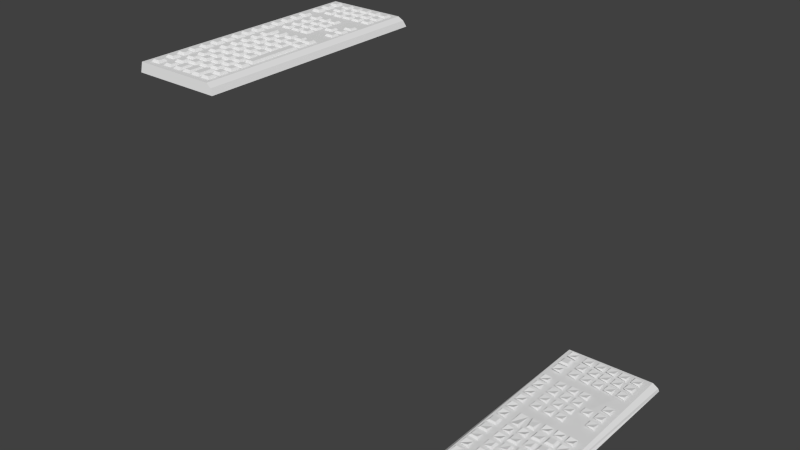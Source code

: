 # Source: KEYBOARD.blend  (saved by Blender 2.75.0; exported with 4.5.12 LTS)
import bpy
from mathutils import Matrix  # noqa: F401  (used for matrix-valued properties, if any)

bpy.ops.wm.read_factory_settings(use_empty=True)
scene = bpy.context.scene
scene.name = 'Scene'

# ---- collections
col_collection_1 = bpy.data.collections.new('Collection 1'); scene.collection.children.link(col_collection_1)

# ---- world
world_world = bpy.data.worlds.new('World'); scene.world = world_world
world_world.color = (0.05088, 0.05088, 0.05088)
world_world.use_sun_shadow = False
world_world.sun_shadow_jitter_overblur = 0.0
world_world.cycles.sampling_method = 'MANUAL'
world_world.cycles.sample_map_resolution = 256

# ---- meshes
me_cube_002 = bpy.data.meshes.new('Cube.002')
me_cube_002.from_pydata([(-0.8575, -2.318, 0.3332), (-0.8575, -2.28, 0.5137), (-0.8575, 2.617, 0.3332), (-0.8575, 2.574, 0.5137), (0.9426, -2.318, 0.3332), (0.9426, 2.617, 0.3332), (-0.7406, -2.169, 0.5137), (-0.5492, -2.169, 0.5137), (-0.7406, -1.977, 0.5137), (-0.5492, -1.977, 0.5137), (-0.7074, -2.136, 0.5596), (-0.5824, -2.136, 0.5596), (-0.7074, -2.01, 0.5596), (-0.5824, -2.01, 0.5596), (-0.7406, -1.861, 0.5137), (-0.5492, -1.861, 0.5137), (-0.7406, -1.668, 0.5137), (-0.5492, -1.668, 0.5137), (-0.7074, -1.827, 0.5596), (-0.5824, -1.827, 0.5596), (-0.7074, -1.702, 0.5596), (-0.5824, -1.702, 0.5596), (-0.7406, -1.611, 0.5137), (-0.5492, -1.611, 0.5137), (-0.7406, -1.418, 0.5137), (-0.5492, -1.418, 0.5137), (-0.7074, -1.578, 0.5596), (-0.5824, -1.578, 0.5596), (-0.7074, -1.452, 0.5596), (-0.5824, -1.452, 0.5596), (-0.7406, -1.372, 0.5137), (-0.5492, -1.372, 0.5137), (-0.7406, -1.179, 0.5137), (-0.5492, -1.179, 0.5137), (-0.7074, -1.338, 0.5596), (-0.5824, -1.338, 0.5596), (-0.7074, -1.213, 0.5596), (-0.5824, -1.213, 0.5596), (-0.7406, -1.111, 0.5137), (-0.5492, -1.111, 0.5137), (-0.7406, -0.9187, 0.5137), (-0.5492, -0.9187, 0.5137), (-0.7074, -1.078, 0.5596), (-0.5824, -1.078, 0.5596), (-0.7074, -0.9521, 0.5596), (-0.5824, -0.9521, 0.5596), (-0.7406, -0.856, 0.5137), (-0.5492, -0.856, 0.5137), (-0.7406, -0.6635, 0.5137), (-0.5492, -0.6635, 0.5137), (-0.7074, -0.8227, 0.5596), (-0.5824, -0.8227, 0.5596), (-0.7074, -0.6969, 0.5596), (-0.5824, -0.6969, 0.5596), (-0.7406, -0.6056, 0.5137), (-0.5492, -0.6056, 0.5137), (-0.7406, -0.4131, 0.5137), (-0.5492, -0.4131, 0.5137), (-0.7074, -0.5722, 0.5596), (-0.5824, -0.5722, 0.5596), (-0.7074, -0.4465, 0.5596), (-0.5824, -0.4465, 0.5596), (-0.7406, -0.3557, 0.5137), (-0.5492, -0.3557, 0.5137), (-0.7406, -0.1632, 0.5137), (-0.5492, -0.1632, 0.5137), (-0.7074, -0.3224, 0.5596), (-0.5824, -0.3224, 0.5596), (-0.7074, -0.1966, 0.5596), (-0.5824, -0.1966, 0.5596), (-0.7406, -0.1165, 0.5137), (-0.5492, -0.1165, 0.5137), (-0.7406, 0.076, 0.5137), (-0.5492, 0.076, 0.5137), (-0.7074, -0.08312, 0.5596), (-0.5824, -0.08312, 0.5596), (-0.7074, 0.04262, 0.5596), (-0.5824, 0.04262, 0.5596), (-0.2741, -1.507, 0.5596), (-0.3991, -1.507, 0.5596), (-0.2741, -1.632, 0.5596), (-0.3991, -1.632, 0.5596), (-0.2409, -1.473, 0.5137), (-0.4323, -1.473, 0.5137), (-0.2409, -1.666, 0.5137), (-0.4323, -1.666, 0.5137), (-0.2741, -1.756, 0.5596), (-0.3991, -1.756, 0.5596), (-0.2741, -1.882, 0.5596), (-0.3991, -1.882, 0.5596), (-0.2409, -1.723, 0.5137), (-0.4323, -1.723, 0.5137), (-0.2409, -1.916, 0.5137), (-0.4323, -1.916, 0.5137), (-0.4323, -1.426, 0.5137), (-0.2409, -1.426, 0.5137), (-0.4323, -1.234, 0.5137), (-0.2409, -1.234, 0.5137), (-0.3991, -1.393, 0.5596), (-0.2741, -1.393, 0.5596), (-0.3991, -1.267, 0.5596), (-0.2741, -1.267, 0.5596), (-0.4323, -1.166, 0.5137), (-0.2409, -1.166, 0.5137), (-0.4323, -0.9735, 0.5137), (-0.2409, -0.9735, 0.5137), (-0.3991, -1.133, 0.5596), (-0.2741, -1.133, 0.5596), (-0.3991, -1.007, 0.5596), (-0.2741, -1.007, 0.5596), (-0.4323, -0.9108, 0.5137), (-0.2409, -0.9108, 0.5137), (-0.4323, -0.7183, 0.5137), (-0.2409, -0.7183, 0.5137), (-0.3991, -0.8774, 0.5596), (-0.2741, -0.8774, 0.5596), (-0.3991, -0.7517, 0.5596), (-0.2741, -0.7517, 0.5596), (-0.4323, -0.6603, 0.5137), (-0.2409, -0.6603, 0.5137), (-0.4323, -0.4679, 0.5137), (-0.2409, -0.4679, 0.5137), (-0.3991, -0.627, 0.5596), (-0.2741, -0.627, 0.5596), (-0.3991, -0.5012, 0.5596), (-0.2741, -0.5012, 0.5596), (-0.4323, -0.4105, 0.5137), (-0.2409, -0.4105, 0.5137), (-0.4323, -0.218, 0.5137), (-0.2409, -0.218, 0.5137), (-0.3991, -0.3771, 0.5596), (-0.2741, -0.3771, 0.5596), (-0.3991, -0.2514, 0.5596), (-0.2741, -0.2514, 0.5596), (-0.4323, -0.1713, 0.5137), (-0.2409, -0.1713, 0.5137), (-0.4323, 0.02124, 0.5137), (-0.2409, 0.02124, 0.5137), (-0.3991, -0.1379, 0.5596), (-0.2741, -0.1379, 0.5596), (-0.3991, -0.01214, 0.5596), (-0.2741, -0.01214, 0.5596), (-0.04153, -1.418, 0.5596), (-0.1665, -1.418, 0.5596), (-0.04153, -1.544, 0.5596), (-0.1665, -1.544, 0.5596), (-0.008345, -1.385, 0.5137), (-0.1997, -1.385, 0.5137), (-0.008345, -1.577, 0.5137), (-0.1997, -1.577, 0.5137), (-0.04153, -1.668, 0.5596), (-0.1665, -1.668, 0.5596), (-0.04153, -1.794, 0.5596), (-0.1665, -1.794, 0.5596), (-0.008345, -1.634, 0.5137), (-0.1997, -1.634, 0.5137), (-0.008345, -1.827, 0.5137), (-0.1997, -1.827, 0.5137), (-0.1997, -1.338, 0.5137), (-0.008345, -1.338, 0.5137), (-0.1997, -1.145, 0.5137), (-0.008345, -1.145, 0.5137), (-0.1665, -1.304, 0.5596), (-0.04153, -1.304, 0.5596), (-0.1665, -1.179, 0.5596), (-0.04153, -1.179, 0.5596), (-0.1997, -1.077, 0.5137), (-0.008345, -1.077, 0.5137), (-0.1997, -0.8849, 0.5137), (-0.008345, -0.8849, 0.5137), (-0.1665, -1.044, 0.5596), (-0.04153, -1.044, 0.5596), (-0.1665, -0.9183, 0.5596), (-0.04153, -0.9183, 0.5596), (-0.1997, -0.8222, 0.5137), (-0.008345, -0.8222, 0.5137), (-0.1997, -0.6297, 0.5137), (-0.008345, -0.6297, 0.5137), (-0.1665, -0.7888, 0.5596), (-0.04153, -0.7888, 0.5596), (-0.1665, -0.6631, 0.5596), (-0.04153, -0.6631, 0.5596), (-0.1997, -0.5717, 0.5137), (-0.008345, -0.5717, 0.5137), (-0.1997, -0.3793, 0.5137), (-0.008345, -0.3793, 0.5137), (-0.1665, -0.5384, 0.5596), (-0.04153, -0.5384, 0.5596), (-0.1665, -0.4126, 0.5596), (-0.04153, -0.4126, 0.5596), (-0.1997, -0.3219, 0.5137), (-0.008345, -0.3219, 0.5137), (-0.1997, -0.1294, 0.5137), (-0.008345, -0.1294, 0.5137), (-0.1665, -0.2885, 0.5596), (-0.04153, -0.2885, 0.5596), (-0.1665, -0.1628, 0.5596), (-0.04153, -0.1628, 0.5596), (-0.1997, -0.08266, 0.5137), (-0.008345, -0.08266, 0.5137), (-0.1997, 0.1098, 0.5137), (-0.008345, 0.1098, 0.5137), (-0.1665, -0.04928, 0.5596), (-0.04153, -0.04928, 0.5596), (-0.1665, 0.07646, 0.5596), (-0.04153, 0.07646, 0.5596), (0.2058, -1.384, 0.5596), (0.0808, -1.384, 0.5596), (0.2058, -1.509, 0.5596), (0.0808, -1.509, 0.5596), (0.239, -1.35, 0.5137), (0.04762, -1.35, 0.5137), (0.239, -1.543, 0.5137), (0.04762, -1.543, 0.5137), (0.2058, -1.633, 0.5596), (0.0808, -1.633, 0.5596), (0.2058, -1.759, 0.5596), (0.0808, -1.759, 0.5596), (0.239, -1.6, 0.5137), (0.04762, -1.6, 0.5137), (0.239, -1.792, 0.5137), (0.04762, -1.792, 0.5137), (0.04762, -1.303, 0.5137), (0.239, -1.303, 0.5137), (0.04762, -1.111, 0.5137), (0.239, -1.111, 0.5137), (0.0808, -1.27, 0.5596), (0.2058, -1.27, 0.5596), (0.0808, -1.144, 0.5596), (0.2058, -1.144, 0.5596), (0.04762, -1.043, 0.5137), (0.239, -1.043, 0.5137), (0.04762, -0.8504, 0.5137), (0.239, -0.8504, 0.5137), (0.0808, -1.01, 0.5596), (0.2058, -1.01, 0.5596), (0.0808, -0.8838, 0.5596), (0.2058, -0.8838, 0.5596), (0.04762, -0.7877, 0.5137), (0.239, -0.7877, 0.5137), (0.04762, -0.5952, 0.5137), (0.239, -0.5952, 0.5137), (0.0808, -0.7544, 0.5596), (0.2058, -0.7544, 0.5596), (0.0808, -0.6286, 0.5596), (0.2058, -0.6286, 0.5596), (0.04762, -0.5373, 0.5137), (0.239, -0.5373, 0.5137), (0.04762, -0.3448, 0.5137), (0.239, -0.3448, 0.5137), (0.0808, -0.5039, 0.5596), (0.2058, -0.5039, 0.5596), (0.0808, -0.3782, 0.5596), (0.2058, -0.3782, 0.5596), (0.04762, -0.2853, 0.5137), (0.239, -0.2853, 0.5137), (0.04762, -0.0928, 0.5137), (0.239, -0.0928, 0.5137), (0.0808, -0.2519, 0.5596), (0.2058, -0.2519, 0.5596), (0.0808, -0.1262, 0.5596), (0.2058, -0.1262, 0.5596), (0.04762, -0.03752, 0.5137), (0.239, -0.03752, 0.5137), (0.04762, 0.1614, 0.5137), (0.239, 0.1614, 0.5137), (0.0808, -0.004143, 0.5596), (0.2058, -0.004143, 0.5596), (0.0808, 0.128, 0.5596), (0.2058, 0.128, 0.5596), (0.4384, -1.348, 0.5596), (0.3134, -1.348, 0.5596), (0.4384, -1.474, 0.5596), (0.3134, -1.474, 0.5596), (0.4716, -1.314, 0.5137), (0.2802, -1.314, 0.5137), (0.4716, -1.507, 0.5137), (0.2802, -1.507, 0.5137), (0.4384, -1.598, 0.5596), (0.3134, -1.598, 0.5596), (0.4384, -1.723, 0.5596), (0.3134, -1.723, 0.5596), (0.4716, -1.564, 0.5137), (0.2802, -1.564, 0.5137), (0.4716, -1.757, 0.5137), (0.2802, -1.757, 0.5137), (0.2802, -1.268, 0.5137), (0.4716, -1.268, 0.5137), (0.2802, -1.075, 0.5137), (0.4716, -1.075, 0.5137), (0.3134, -1.234, 0.5596), (0.4384, -1.234, 0.5596), (0.3134, -1.109, 0.5596), (0.4384, -1.109, 0.5596), (0.2802, -1.007, 0.5137), (0.4716, -1.007, 0.5137), (0.2802, -0.8147, 0.5137), (0.4716, -0.8147, 0.5137), (0.3134, -0.9739, 0.5596), (0.4384, -0.9739, 0.5596), (0.3134, -0.8481, 0.5596), (0.4384, -0.8481, 0.5596), (0.2802, -0.7521, 0.5137), (0.4716, -0.7521, 0.5137), (0.2802, -0.5596, 0.5137), (0.4716, -0.5596, 0.5137), (0.3134, -0.7187, 0.5596), (0.4384, -0.7187, 0.5596), (0.3134, -0.5929, 0.5596), (0.4384, -0.5929, 0.5596), (0.2802, -0.5016, 0.5137), (0.4716, -0.5016, 0.5137), (0.2802, -0.3091, 0.5137), (0.4716, -0.3091, 0.5137), (0.3134, -0.4682, 0.5596), (0.4384, -0.4682, 0.5596), (0.3134, -0.3425, 0.5596), (0.4384, -0.3425, 0.5596), (0.2802, -0.2517, 0.5137), (0.4716, -0.2517, 0.5137), (0.2802, -0.05925, 0.5137), (0.4716, -0.05925, 0.5137), (0.3134, -0.2184, 0.5596), (0.4384, -0.2184, 0.5596), (0.3134, -0.09262, 0.5596), (0.4384, -0.09262, 0.5596), (0.2802, -0.01251, 0.5137), (0.4716, -0.01251, 0.5137), (0.2802, 0.18, 0.5137), (0.4716, 0.18, 0.5137), (0.3134, 0.02086, 0.5596), (0.4384, 0.02086, 0.5596), (0.3134, 0.1466, 0.5596), (0.4384, 0.1466, 0.5596), (0.431, -1.853, 0.5596), (0.306, -1.853, 0.5596), (0.431, -2.122, 0.5596), (0.306, -2.122, 0.5596), (0.4642, -1.8, 0.5137), (0.2728, -1.8, 0.5137), (0.4642, -2.17, 0.5137), (0.2728, -2.17, 0.5137), (0.2072, -1.892, 0.5579), (0.08879, -1.892, 0.5579), (0.2072, -2.122, 0.5579), (0.08879, -2.122, 0.5579), (0.2386, -1.842, 0.5154), (0.05736, -1.842, 0.5154), (0.2386, -2.17, 0.5154), (0.05736, -2.17, 0.5154), (-0.02661, -1.925, 0.5579), (-0.145, -1.925, 0.5579), (-0.02661, -2.122, 0.5579), (-0.145, -2.122, 0.5579), (0.004819, -1.875, 0.5154), (-0.1765, -1.875, 0.5154), (0.004819, -2.17, 0.5154), (-0.1765, -2.17, 0.5154), (-0.2766, -2.011, 0.5579), (-0.395, -2.011, 0.5579), (-0.2766, -2.122, 0.5579), (-0.395, -2.122, 0.5579), (-0.2451, -1.961, 0.5154), (-0.4264, -1.961, 0.5154), (-0.2451, -2.17, 0.5154), (-0.4264, -2.17, 0.5154), (0.514, -2.167, 0.5137), (0.7054, -2.167, 0.5137), (0.514, -1.975, 0.5137), (0.7054, -1.975, 0.5137), (0.5472, -2.134, 0.5596), (0.6722, -2.134, 0.5596), (0.5472, -2.008, 0.5596), (0.6722, -2.008, 0.5596), (0.514, -1.917, 0.5137), (0.7054, -1.917, 0.5137), (0.514, -1.724, 0.5137), (0.7054, -1.724, 0.5137), (0.5472, -1.883, 0.5596), (0.6722, -1.883, 0.5596), (0.5472, -1.758, 0.5596), (0.6722, -1.758, 0.5596), (0.514, -1.667, 0.5137), (0.7054, -1.667, 0.5137), (0.514, -1.474, 0.5137), (0.7054, -1.474, 0.5137), (0.5472, -1.634, 0.5596), (0.6722, -1.634, 0.5596), (0.5472, -1.508, 0.5596), (0.6722, -1.508, 0.5596), (0.514, -1.428, 0.5137), (0.7054, -1.428, 0.5137), (0.514, -1.235, 0.5137), (0.7054, -1.235, 0.5137), (0.5472, -1.394, 0.5596), (0.6722, -1.394, 0.5596), (0.5472, -1.269, 0.5596), (0.6722, -1.269, 0.5596), (0.514, -1.179, 0.5137), (0.7054, -1.179, 0.5137), (0.514, -0.0969, 0.5137), (0.7054, -0.0969, 0.5137), (0.5472, -1.145, 0.5596), (0.6722, -1.145, 0.5596), (0.5472, -0.1303, 0.5596), (0.6722, -0.1303, 0.5596), (0.5048, -0.03639, 0.5137), (0.6962, -0.03639, 0.5137), (0.5048, 0.1561, 0.5137), (0.6962, 0.1561, 0.5137), (0.538, -0.003012, 0.5596), (0.663, -0.003012, 0.5596), (0.538, 0.1227, 0.5596), (0.663, 0.1227, 0.5596), (0.5048, 0.2028, 0.5137), (0.6962, 0.2028, 0.5137), (0.5048, 0.3953, 0.5137), (0.6962, 0.3953, 0.5137), (0.538, 0.2362, 0.5596), (0.663, 0.2362, 0.5596), (0.538, 0.362, 0.5596), (0.663, 0.362, 0.5596), (-0.1558, 0.1551, 0.5137), (-0.01142, 0.1551, 0.5137), (-0.1558, 0.4074, 0.5137), (-0.01142, 0.4074, 0.5137), (-0.1226, 0.1885, 0.5596), (-0.0446, 0.1885, 0.5596), (-0.1226, 0.374, 0.5596), (-0.0446, 0.374, 0.5596), (0.04455, 0.2195, 0.5137), (0.2359, 0.2195, 0.5137), (0.04455, 0.412, 0.5137), (0.2359, 0.412, 0.5137), (0.07773, 0.2528, 0.5596), (0.2027, 0.2528, 0.5596), (0.07773, 0.3786, 0.5596), (0.2027, 0.3786, 0.5596), (0.2771, 0.2316, 0.5137), (0.4685, 0.2316, 0.5137), (0.2771, 0.4107, 0.5137), (0.4685, 0.4107, 0.5137), (0.3103, 0.265, 0.5596), (0.4353, 0.265, 0.5596), (0.3103, 0.3773, 0.5596), (0.4353, 0.3773, 0.5596), (-0.01142, 0.2466, 0.5137), (-0.1558, 0.2466, 0.5137), (-0.0446, 0.28, 0.5596), (-0.1226, 0.28, 0.5596), (-0.204, 0.4074, 0.5137), (-0.1709, 0.374, 0.5596), (-0.204, 0.2466, 0.5137), (-0.1709, 0.28, 0.5596), (-0.4323, 0.06612, 0.5137), (-0.2409, 0.06612, 0.5137), (-0.4323, 0.4095, 0.5137), (-0.2409, 0.4095, 0.5137), (-0.3991, 0.0995, 0.5596), (-0.2741, 0.0995, 0.5596), (-0.3991, 0.3761, 0.5596), (-0.2741, 0.3761, 0.5596), (-0.7406, 0.1345, 0.5137), (-0.5492, 0.1345, 0.5137), (-0.7406, 0.327, 0.5137), (-0.5492, 0.327, 0.5137), (-0.7074, 0.1679, 0.5596), (-0.5824, 0.1679, 0.5596), (-0.7074, 0.2937, 0.5596), (-0.5824, 0.2937, 0.5596), (-0.7406, 0.395, 0.5137), (-0.5492, 0.395, 0.5137), (-0.7406, 0.5875, 0.5137), (-0.5492, 0.5875, 0.5137), (-0.7074, 0.4284, 0.5596), (-0.5824, 0.4284, 0.5596), (-0.7074, 0.5542, 0.5596), (-0.5824, 0.5542, 0.5596), (-0.7406, 0.6502, 0.5137), (-0.5492, 0.6502, 0.5137), (-0.7406, 0.8427, 0.5137), (-0.5492, 0.8427, 0.5137), (-0.7074, 0.6836, 0.5596), (-0.5824, 0.6836, 0.5596), (-0.7074, 0.8093, 0.5596), (-0.5824, 0.8093, 0.5596), (-0.7406, 0.9007, 0.5137), (-0.5492, 0.9007, 0.5137), (-0.7406, 1.093, 0.5137), (-0.5492, 1.093, 0.5137), (-0.7074, 0.934, 0.5596), (-0.5824, 0.934, 0.5596), (-0.7074, 1.06, 0.5596), (-0.5824, 1.06, 0.5596), (-0.7406, 1.151, 0.5137), (-0.5492, 1.151, 0.5137), (-0.7406, 1.343, 0.5137), (-0.5492, 1.343, 0.5137), (-0.7074, 1.184, 0.5596), (-0.5824, 1.184, 0.5596), (-0.7074, 1.31, 0.5596), (-0.5824, 1.31, 0.5596), (-0.7406, 1.39, 0.5137), (-0.5492, 1.39, 0.5137), (-0.7406, 1.582, 0.5137), (-0.5492, 1.582, 0.5137), (-0.7074, 1.423, 0.5596), (-0.5824, 1.423, 0.5596), (-0.7074, 1.549, 0.5596), (-0.5824, 1.549, 0.5596), (-0.4391, 0.6388, 0.5064), (-0.2477, 0.6388, 0.5064), (-0.4391, 0.8313, 0.5064), (-0.2477, 0.8313, 0.5064), (-0.4059, 0.6722, 0.5523), (-0.2809, 0.6722, 0.5523), (-0.4059, 0.798, 0.5523), (-0.2809, 0.798, 0.5523), (-0.4391, 0.8893, 0.5064), (-0.2477, 0.8893, 0.5064), (-0.4391, 1.082, 0.5064), (-0.2477, 1.082, 0.5064), (-0.4059, 0.9227, 0.5523), (-0.2809, 0.9227, 0.5523), (-0.4059, 1.048, 0.5523), (-0.2809, 1.048, 0.5523), (-0.4391, 1.139, 0.5064), (-0.2477, 1.139, 0.5064), (-0.4391, 1.332, 0.5064), (-0.2477, 1.332, 0.5064), (-0.4059, 1.173, 0.5523), (-0.2809, 1.173, 0.5523), (-0.4059, 1.298, 0.5523), (-0.2809, 1.298, 0.5523), (-0.4391, 1.378, 0.5064), (-0.2477, 1.378, 0.5064), (-0.4391, 1.571, 0.5064), (-0.2477, 1.571, 0.5064), (-0.4059, 1.412, 0.5523), (-0.2809, 1.412, 0.5523), (-0.4059, 1.537, 0.5523), (-0.2809, 1.537, 0.5523), (-0.1954, 0.6388, 0.5064), (-0.004015, 0.6388, 0.5064), (-0.1954, 0.8313, 0.5064), (-0.004015, 0.8313, 0.5064), (-0.1622, 0.6722, 0.5523), (-0.0372, 0.6722, 0.5523), (-0.1622, 0.798, 0.5523), (-0.0372, 0.798, 0.5523), (-0.1954, 0.8893, 0.5064), (-0.004015, 0.8893, 0.5064), (-0.1954, 1.082, 0.5064), (-0.004015, 1.082, 0.5064), (-0.1622, 0.9227, 0.5523), (-0.0372, 0.9227, 0.5523), (-0.1622, 1.048, 0.5523), (-0.0372, 1.048, 0.5523), (-0.1954, 1.139, 0.5064), (-0.004015, 1.139, 0.5064), (-0.1954, 1.332, 0.5064), (-0.004015, 1.332, 0.5064), (-0.1622, 1.173, 0.5523), (-0.0372, 1.173, 0.5523), (-0.1622, 1.298, 0.5523), (-0.0372, 1.298, 0.5523), (-0.1954, 1.378, 0.5064), (-0.004015, 1.378, 0.5064), (-0.1954, 1.571, 0.5064), (-0.004015, 1.571, 0.5064), (-0.1622, 1.412, 0.5523), (-0.0372, 1.412, 0.5523), (-0.1622, 1.537, 0.5523), (-0.0372, 1.537, 0.5523), (0.03054, 0.6388, 0.5064), (0.2219, 0.6388, 0.5064), (0.03054, 0.8313, 0.5064), (0.2219, 0.8313, 0.5064), (0.06372, 0.6722, 0.5523), (0.1887, 0.6722, 0.5523), (0.06372, 0.798, 0.5523), (0.1887, 0.798, 0.5523), (0.03054, 0.8893, 0.5064), (0.2219, 0.8893, 0.5064), (0.03054, 1.082, 0.5064), (0.2219, 1.082, 0.5064), (0.06372, 0.9227, 0.5523), (0.1887, 0.9227, 0.5523), (0.06372, 1.048, 0.5523), (0.1887, 1.048, 0.5523), (0.03054, 1.139, 0.5064), (0.2219, 1.139, 0.5064), (0.03054, 1.332, 0.5064), (0.2219, 1.332, 0.5064), (0.06372, 1.173, 0.5523), (0.1887, 1.173, 0.5523), (0.06372, 1.298, 0.5523), (0.1887, 1.298, 0.5523), (0.03054, 1.378, 0.5064), (0.2219, 1.378, 0.5064), (0.03054, 1.571, 0.5064), (0.2219, 1.571, 0.5064), (0.06372, 1.412, 0.5523), (0.1887, 1.412, 0.5523), (0.06372, 1.537, 0.5523), (0.1887, 1.537, 0.5523), (0.5344, 0.7696, 0.5064), (0.7258, 0.7696, 0.5064), (0.5344, 0.9621, 0.5064), (0.7258, 0.9621, 0.5064), (0.5675, 0.803, 0.5523), (0.6926, 0.803, 0.5523), (0.5675, 0.9287, 0.5523), (0.6926, 0.9287, 0.5523), (0.5344, 1.02, 0.5064), (0.7258, 1.02, 0.5064), (0.5344, 1.213, 0.5064), (0.7258, 1.213, 0.5064), (0.5675, 1.053, 0.5523), (0.6926, 1.053, 0.5523), (0.5675, 1.179, 0.5523), (0.6926, 1.179, 0.5523), (0.5344, 1.27, 0.5064), (0.7258, 1.27, 0.5064), (0.5344, 1.462, 0.5064), (0.7258, 1.462, 0.5064), (0.5675, 1.303, 0.5523), (0.6926, 1.303, 0.5523), (0.5675, 1.429, 0.5523), (0.6926, 1.429, 0.5523), (0.2882, 1.017, 0.5064), (0.4796, 1.017, 0.5064), (0.2882, 1.209, 0.5064), (0.4796, 1.209, 0.5064), (0.3214, 1.05, 0.5523), (0.4464, 1.05, 0.5523), (0.3214, 1.176, 0.5523), (0.4464, 1.176, 0.5523), (-0.4391, 1.784, 0.5064), (-0.2477, 1.784, 0.5064), (-0.4391, 1.977, 0.5064), (-0.2477, 1.977, 0.5064), (-0.4059, 1.818, 0.5523), (-0.2809, 1.818, 0.5523), (-0.4059, 1.944, 0.5523), (-0.2809, 1.944, 0.5523), (-0.4391, 2.034, 0.5064), (-0.2477, 2.034, 0.5064), (-0.4391, 2.227, 0.5064), (-0.2477, 2.227, 0.5064), (-0.4059, 2.068, 0.5523), (-0.2809, 2.068, 0.5523), (-0.4059, 2.193, 0.5523), (-0.2809, 2.193, 0.5523), (-0.4391, 2.274, 0.5064), (-0.2477, 2.274, 0.5064), (-0.4391, 2.466, 0.5064), (-0.2477, 2.466, 0.5064), (-0.4059, 2.307, 0.5523), (-0.2809, 2.307, 0.5523), (-0.4059, 2.433, 0.5523), (-0.2809, 2.433, 0.5523), (-0.1954, 1.784, 0.5064), (-0.004015, 1.784, 0.5064), (-0.1954, 1.977, 0.5064), (-0.004015, 1.977, 0.5064), (-0.1622, 1.818, 0.5523), (-0.0372, 1.818, 0.5523), (-0.1622, 1.944, 0.5523), (-0.0372, 1.944, 0.5523), (-0.1954, 2.034, 0.5064), (-0.004015, 2.034, 0.5064), (-0.1954, 2.227, 0.5064), (-0.004015, 2.227, 0.5064), (-0.1622, 2.068, 0.5523), (-0.0372, 2.068, 0.5523), (-0.1622, 2.193, 0.5523), (-0.0372, 2.193, 0.5523), (-0.1954, 2.274, 0.5064), (-0.004015, 2.274, 0.5064), (-0.1954, 2.466, 0.5064), (-0.004015, 2.466, 0.5064), (-0.1622, 2.307, 0.5523), (-0.0372, 2.307, 0.5523), (-0.1622, 2.433, 0.5523), (-0.0372, 2.433, 0.5523), (0.03054, 1.784, 0.5064), (0.2219, 1.784, 0.5064), (0.03054, 1.977, 0.5064), (0.2219, 1.977, 0.5064), (0.06372, 1.818, 0.5523), (0.1887, 1.818, 0.5523), (0.06372, 1.944, 0.5523), (0.1887, 1.944, 0.5523), (0.03054, 2.034, 0.5064), (0.2219, 2.034, 0.5064), (0.03054, 2.227, 0.5064), (0.2219, 2.227, 0.5064), (0.06372, 2.068, 0.5523), (0.1887, 2.068, 0.5523), (0.06372, 2.193, 0.5523), (0.1887, 2.193, 0.5523), (0.03054, 2.274, 0.5064), (0.2219, 2.274, 0.5064), (0.03054, 2.466, 0.5064), (0.2219, 2.466, 0.5064), (0.06372, 2.307, 0.5523), (0.1887, 2.307, 0.5523), (0.06372, 2.433, 0.5523), (0.1887, 2.433, 0.5523), (0.2612, 1.784, 0.5064), (0.4526, 1.784, 0.5064), (0.2612, 1.977, 0.5064), (0.4526, 1.977, 0.5064), (0.2944, 1.818, 0.5523), (0.4194, 1.818, 0.5523), (0.2944, 1.944, 0.5523), (0.4194, 1.944, 0.5523), (0.2612, 2.034, 0.5064), (0.4526, 2.034, 0.5064), (0.2612, 2.227, 0.5064), (0.4526, 2.227, 0.5064), (0.2944, 2.068, 0.5523), (0.4194, 2.068, 0.5523), (0.2944, 2.193, 0.5523), (0.4194, 2.193, 0.5523), (0.2612, 2.274, 0.5064), (0.4526, 2.274, 0.5064), (0.2612, 2.466, 0.5064), (0.4526, 2.466, 0.5064), (0.2944, 2.307, 0.5523), (0.4194, 2.307, 0.5523), (0.2944, 2.433, 0.5523), (0.4194, 2.433, 0.5523), (0.5055, 1.784, 0.5064), (0.6969, 1.784, 0.5064), (0.5055, 1.977, 0.5064), (0.6969, 1.977, 0.5064), (0.5387, 1.818, 0.5523), (0.6637, 1.818, 0.5523), (0.5387, 1.944, 0.5523), (0.6637, 1.944, 0.5523), (0.5055, 2.034, 0.5064), (0.6969, 2.034, 0.5064), (0.5055, 2.227, 0.5064), (0.6969, 2.227, 0.5064), (0.5387, 2.068, 0.5523), (0.6637, 2.068, 0.5523), (0.5387, 2.193, 0.5523), (0.6637, 2.193, 0.5523), (0.5055, 2.274, 0.5064), (0.6969, 2.274, 0.5064), (0.5055, 2.466, 0.5064), (0.6969, 2.466, 0.5064), (0.5387, 2.307, 0.5523), (0.6637, 2.307, 0.5523), (0.5387, 2.433, 0.5523), (0.6637, 2.433, 0.5523), (-0.7406, 1.773, 0.5137), (-0.5492, 1.773, 0.5137), (-0.7406, 1.965, 0.5137), (-0.5492, 1.965, 0.5137), (-0.7074, 1.806, 0.5596), (-0.5824, 1.806, 0.5596), (-0.7074, 1.932, 0.5596), (-0.5824, 1.932, 0.5596), (-0.7406, 2.023, 0.5137), (-0.5492, 2.023, 0.5137), (-0.7406, 2.216, 0.5137), (-0.5492, 2.216, 0.5137), (-0.7074, 2.056, 0.5596), (-0.5824, 2.056, 0.5596), (-0.7074, 2.182, 0.5596), (-0.5824, 2.182, 0.5596), (-0.7406, 2.273, 0.5137), (-0.5492, 2.273, 0.5137), (-0.7406, 2.465, 0.5137), (-0.5492, 2.465, 0.5137), (-0.7074, 2.306, 0.5596), (-0.5824, 2.306, 0.5596), (-0.7074, 2.432, 0.5596), (-0.5824, 2.432, 0.5596), (0.8889, -2.294, 0.4471), (0.7839, -2.28, 0.5137), (0.7839, 2.574, 0.5137), (0.8889, 2.59, 0.4471)], [], [(1, 3, 2, 0), (782, 783, 1, 0, 4), (3, 784, 785, 5, 2), (0, 2, 5, 4), (785, 782, 4, 5), (6, 8, 9, 7), (10, 11, 13, 12), (8, 6, 10, 12), (9, 8, 12, 13), (7, 9, 13, 11), (6, 7, 11, 10), (14, 16, 17, 15), (18, 19, 21, 20), (16, 14, 18, 20), (17, 16, 20, 21), (15, 17, 21, 19), (14, 15, 19, 18), (22, 24, 25, 23), (26, 27, 29, 28), (24, 22, 26, 28), (25, 24, 28, 29), (23, 25, 29, 27), (22, 23, 27, 26), (30, 32, 33, 31), (34, 35, 37, 36), (32, 30, 34, 36), (33, 32, 36, 37), (31, 33, 37, 35), (30, 31, 35, 34), (38, 40, 41, 39), (42, 43, 45, 44), (40, 38, 42, 44), (41, 40, 44, 45), (39, 41, 45, 43), (38, 39, 43, 42), (46, 48, 49, 47), (50, 51, 53, 52), (48, 46, 50, 52), (49, 48, 52, 53), (47, 49, 53, 51), (46, 47, 51, 50), (54, 56, 57, 55), (58, 59, 61, 60), (56, 54, 58, 60), (57, 56, 60, 61), (55, 57, 61, 59), (54, 55, 59, 58), (62, 64, 65, 63), (66, 67, 69, 68), (64, 62, 66, 68), (65, 64, 68, 69), (63, 65, 69, 67), (62, 63, 67, 66), (70, 72, 73, 71), (74, 75, 77, 76), (72, 70, 74, 76), (73, 72, 76, 77), (71, 73, 77, 75), (70, 71, 75, 74), (85, 84, 80, 81), (84, 82, 78, 80), (82, 83, 79, 78), (83, 85, 81, 79), (81, 80, 78, 79), (85, 83, 82, 84), (93, 92, 88, 89), (92, 90, 86, 88), (90, 91, 87, 86), (91, 93, 89, 87), (89, 88, 86, 87), (93, 91, 90, 92), (94, 96, 97, 95), (98, 99, 101, 100), (96, 94, 98, 100), (97, 96, 100, 101), (95, 97, 101, 99), (94, 95, 99, 98), (102, 104, 105, 103), (106, 107, 109, 108), (104, 102, 106, 108), (105, 104, 108, 109), (103, 105, 109, 107), (102, 103, 107, 106), (110, 112, 113, 111), (114, 115, 117, 116), (112, 110, 114, 116), (113, 112, 116, 117), (111, 113, 117, 115), (110, 111, 115, 114), (118, 120, 121, 119), (122, 123, 125, 124), (120, 118, 122, 124), (121, 120, 124, 125), (119, 121, 125, 123), (118, 119, 123, 122), (126, 128, 129, 127), (130, 131, 133, 132), (128, 126, 130, 132), (129, 128, 132, 133), (127, 129, 133, 131), (126, 127, 131, 130), (134, 136, 137, 135), (138, 139, 141, 140), (136, 134, 138, 140), (137, 136, 140, 141), (135, 137, 141, 139), (134, 135, 139, 138), (149, 148, 144, 145), (148, 146, 142, 144), (146, 147, 143, 142), (147, 149, 145, 143), (145, 144, 142, 143), (149, 147, 146, 148), (157, 156, 152, 153), (156, 154, 150, 152), (154, 155, 151, 150), (155, 157, 153, 151), (153, 152, 150, 151), (157, 155, 154, 156), (158, 160, 161, 159), (162, 163, 165, 164), (160, 158, 162, 164), (161, 160, 164, 165), (159, 161, 165, 163), (158, 159, 163, 162), (166, 168, 169, 167), (170, 171, 173, 172), (168, 166, 170, 172), (169, 168, 172, 173), (167, 169, 173, 171), (166, 167, 171, 170), (174, 176, 177, 175), (178, 179, 181, 180), (176, 174, 178, 180), (177, 176, 180, 181), (175, 177, 181, 179), (174, 175, 179, 178), (182, 184, 185, 183), (186, 187, 189, 188), (184, 182, 186, 188), (185, 184, 188, 189), (183, 185, 189, 187), (182, 183, 187, 186), (190, 192, 193, 191), (194, 195, 197, 196), (192, 190, 194, 196), (193, 192, 196, 197), (191, 193, 197, 195), (190, 191, 195, 194), (198, 200, 201, 199), (202, 203, 205, 204), (200, 198, 202, 204), (201, 200, 204, 205), (199, 201, 205, 203), (198, 199, 203, 202), (213, 212, 208, 209), (212, 210, 206, 208), (210, 211, 207, 206), (211, 213, 209, 207), (209, 208, 206, 207), (213, 211, 210, 212), (221, 220, 216, 217), (220, 218, 214, 216), (218, 219, 215, 214), (219, 221, 217, 215), (217, 216, 214, 215), (221, 219, 218, 220), (222, 224, 225, 223), (226, 227, 229, 228), (224, 222, 226, 228), (225, 224, 228, 229), (223, 225, 229, 227), (222, 223, 227, 226), (230, 232, 233, 231), (234, 235, 237, 236), (232, 230, 234, 236), (233, 232, 236, 237), (231, 233, 237, 235), (230, 231, 235, 234), (238, 240, 241, 239), (242, 243, 245, 244), (240, 238, 242, 244), (241, 240, 244, 245), (239, 241, 245, 243), (238, 239, 243, 242), (246, 248, 249, 247), (250, 251, 253, 252), (248, 246, 250, 252), (249, 248, 252, 253), (247, 249, 253, 251), (246, 247, 251, 250), (254, 256, 257, 255), (258, 259, 261, 260), (256, 254, 258, 260), (257, 256, 260, 261), (255, 257, 261, 259), (254, 255, 259, 258), (262, 264, 265, 263), (266, 267, 269, 268), (264, 262, 266, 268), (265, 264, 268, 269), (263, 265, 269, 267), (262, 263, 267, 266), (277, 276, 272, 273), (276, 274, 270, 272), (274, 275, 271, 270), (275, 277, 273, 271), (273, 272, 270, 271), (277, 275, 274, 276), (285, 284, 280, 281), (284, 282, 278, 280), (282, 283, 279, 278), (283, 285, 281, 279), (281, 280, 278, 279), (285, 283, 282, 284), (286, 288, 289, 287), (290, 291, 293, 292), (288, 286, 290, 292), (289, 288, 292, 293), (287, 289, 293, 291), (286, 287, 291, 290), (294, 296, 297, 295), (298, 299, 301, 300), (296, 294, 298, 300), (297, 296, 300, 301), (295, 297, 301, 299), (294, 295, 299, 298), (302, 304, 305, 303), (306, 307, 309, 308), (304, 302, 306, 308), (305, 304, 308, 309), (303, 305, 309, 307), (302, 303, 307, 306), (310, 312, 313, 311), (314, 315, 317, 316), (312, 310, 314, 316), (313, 312, 316, 317), (311, 313, 317, 315), (310, 311, 315, 314), (318, 320, 321, 319), (322, 323, 325, 324), (320, 318, 322, 324), (321, 320, 324, 325), (319, 321, 325, 323), (318, 319, 323, 322), (326, 328, 329, 327), (330, 331, 333, 332), (328, 326, 330, 332), (329, 328, 332, 333), (327, 329, 333, 331), (326, 327, 331, 330), (341, 340, 336, 337), (340, 338, 334, 336), (338, 339, 335, 334), (339, 341, 337, 335), (337, 336, 334, 335), (341, 339, 338, 340), (349, 348, 344, 345), (348, 346, 342, 344), (346, 347, 343, 342), (347, 349, 345, 343), (345, 344, 342, 343), (349, 347, 346, 348), (357, 356, 352, 353), (356, 354, 350, 352), (354, 355, 351, 350), (355, 357, 353, 351), (353, 352, 350, 351), (357, 355, 354, 356), (365, 364, 360, 361), (364, 362, 358, 360), (362, 363, 359, 358), (363, 365, 361, 359), (361, 360, 358, 359), (365, 363, 362, 364), (366, 368, 369, 367), (370, 371, 373, 372), (368, 366, 370, 372), (369, 368, 372, 373), (367, 369, 373, 371), (366, 367, 371, 370), (374, 376, 377, 375), (378, 379, 381, 380), (376, 374, 378, 380), (377, 376, 380, 381), (375, 377, 381, 379), (374, 375, 379, 378), (382, 384, 385, 383), (386, 387, 389, 388), (384, 382, 386, 388), (385, 384, 388, 389), (383, 385, 389, 387), (382, 383, 387, 386), (390, 392, 393, 391), (394, 395, 397, 396), (392, 390, 394, 396), (393, 392, 396, 397), (391, 393, 397, 395), (390, 391, 395, 394), (398, 400, 401, 399), (402, 403, 405, 404), (400, 398, 402, 404), (401, 400, 404, 405), (399, 401, 405, 403), (398, 399, 403, 402), (406, 408, 409, 407), (410, 411, 413, 412), (408, 406, 410, 412), (409, 408, 412, 413), (407, 409, 413, 411), (406, 407, 411, 410), (414, 416, 417, 415), (418, 419, 421, 420), (416, 414, 418, 420), (417, 416, 420, 421), (415, 417, 421, 419), (414, 415, 419, 418), (447, 424, 425, 446), (449, 448, 429, 428), (447, 422, 426, 449), (425, 424, 428, 429), (446, 425, 429, 448), (422, 423, 427, 426), (430, 432, 433, 431), (434, 435, 437, 436), (432, 430, 434, 436), (433, 432, 436, 437), (431, 433, 437, 435), (430, 431, 435, 434), (438, 440, 441, 439), (442, 443, 445, 444), (440, 438, 442, 444), (441, 440, 444, 445), (439, 441, 445, 443), (438, 439, 443, 442), (423, 446, 448, 427), (447, 449, 453, 452), (426, 427, 448, 449), (422, 447, 446, 423), (450, 452, 453, 451), (449, 428, 451, 453), (424, 447, 452, 450), (428, 424, 450, 451), (454, 456, 457, 455), (458, 459, 461, 460), (456, 454, 458, 460), (457, 456, 460, 461), (455, 457, 461, 459), (454, 455, 459, 458), (462, 464, 465, 463), (466, 467, 469, 468), (464, 462, 466, 468), (465, 464, 468, 469), (463, 465, 469, 467), (462, 463, 467, 466), (470, 472, 473, 471), (474, 475, 477, 476), (472, 470, 474, 476), (473, 472, 476, 477), (471, 473, 477, 475), (470, 471, 475, 474), (478, 480, 481, 479), (482, 483, 485, 484), (480, 478, 482, 484), (481, 480, 484, 485), (479, 481, 485, 483), (478, 479, 483, 482), (486, 488, 489, 487), (490, 491, 493, 492), (488, 486, 490, 492), (489, 488, 492, 493), (487, 489, 493, 491), (486, 487, 491, 490), (494, 496, 497, 495), (498, 499, 501, 500), (496, 494, 498, 500), (497, 496, 500, 501), (495, 497, 501, 499), (494, 495, 499, 498), (502, 504, 505, 503), (506, 507, 509, 508), (504, 502, 506, 508), (505, 504, 508, 509), (503, 505, 509, 507), (502, 503, 507, 506), (510, 512, 513, 511), (514, 515, 517, 516), (512, 510, 514, 516), (513, 512, 516, 517), (511, 513, 517, 515), (510, 511, 515, 514), (518, 520, 521, 519), (522, 523, 525, 524), (520, 518, 522, 524), (521, 520, 524, 525), (519, 521, 525, 523), (518, 519, 523, 522), (526, 528, 529, 527), (530, 531, 533, 532), (528, 526, 530, 532), (529, 528, 532, 533), (527, 529, 533, 531), (526, 527, 531, 530), (534, 536, 537, 535), (538, 539, 541, 540), (536, 534, 538, 540), (537, 536, 540, 541), (535, 537, 541, 539), (534, 535, 539, 538), (542, 544, 545, 543), (546, 547, 549, 548), (544, 542, 546, 548), (545, 544, 548, 549), (543, 545, 549, 547), (542, 543, 547, 546), (550, 552, 553, 551), (554, 555, 557, 556), (552, 550, 554, 556), (553, 552, 556, 557), (551, 553, 557, 555), (550, 551, 555, 554), (558, 560, 561, 559), (562, 563, 565, 564), (560, 558, 562, 564), (561, 560, 564, 565), (559, 561, 565, 563), (558, 559, 563, 562), (566, 568, 569, 567), (570, 571, 573, 572), (568, 566, 570, 572), (569, 568, 572, 573), (567, 569, 573, 571), (566, 567, 571, 570), (574, 576, 577, 575), (578, 579, 581, 580), (576, 574, 578, 580), (577, 576, 580, 581), (575, 577, 581, 579), (574, 575, 579, 578), (582, 584, 585, 583), (586, 587, 589, 588), (584, 582, 586, 588), (585, 584, 588, 589), (583, 585, 589, 587), (582, 583, 587, 586), (590, 592, 593, 591), (594, 595, 597, 596), (592, 590, 594, 596), (593, 592, 596, 597), (591, 593, 597, 595), (590, 591, 595, 594), (598, 600, 601, 599), (602, 603, 605, 604), (600, 598, 602, 604), (601, 600, 604, 605), (599, 601, 605, 603), (598, 599, 603, 602), (606, 608, 609, 607), (610, 611, 613, 612), (608, 606, 610, 612), (609, 608, 612, 613), (607, 609, 613, 611), (606, 607, 611, 610), (614, 616, 617, 615), (618, 619, 621, 620), (616, 614, 618, 620), (617, 616, 620, 621), (615, 617, 621, 619), (614, 615, 619, 618), (622, 624, 625, 623), (626, 627, 629, 628), (624, 622, 626, 628), (625, 624, 628, 629), (623, 625, 629, 627), (622, 623, 627, 626), (630, 632, 633, 631), (634, 635, 637, 636), (632, 630, 634, 636), (633, 632, 636, 637), (631, 633, 637, 635), (630, 631, 635, 634), (638, 640, 641, 639), (642, 643, 645, 644), (640, 638, 642, 644), (641, 640, 644, 645), (639, 641, 645, 643), (638, 639, 643, 642), (646, 648, 649, 647), (650, 651, 653, 652), (648, 646, 650, 652), (649, 648, 652, 653), (647, 649, 653, 651), (646, 647, 651, 650), (654, 656, 657, 655), (658, 659, 661, 660), (656, 654, 658, 660), (657, 656, 660, 661), (655, 657, 661, 659), (654, 655, 659, 658), (662, 664, 665, 663), (666, 667, 669, 668), (664, 662, 666, 668), (665, 664, 668, 669), (663, 665, 669, 667), (662, 663, 667, 666), (670, 672, 673, 671), (674, 675, 677, 676), (672, 670, 674, 676), (673, 672, 676, 677), (671, 673, 677, 675), (670, 671, 675, 674), (678, 680, 681, 679), (682, 683, 685, 684), (680, 678, 682, 684), (681, 680, 684, 685), (679, 681, 685, 683), (678, 679, 683, 682), (686, 688, 689, 687), (690, 691, 693, 692), (688, 686, 690, 692), (689, 688, 692, 693), (687, 689, 693, 691), (686, 687, 691, 690), (694, 696, 697, 695), (698, 699, 701, 700), (696, 694, 698, 700), (697, 696, 700, 701), (695, 697, 701, 699), (694, 695, 699, 698), (702, 704, 705, 703), (706, 707, 709, 708), (704, 702, 706, 708), (705, 704, 708, 709), (703, 705, 709, 707), (702, 703, 707, 706), (710, 712, 713, 711), (714, 715, 717, 716), (712, 710, 714, 716), (713, 712, 716, 717), (711, 713, 717, 715), (710, 711, 715, 714), (718, 720, 721, 719), (722, 723, 725, 724), (720, 718, 722, 724), (721, 720, 724, 725), (719, 721, 725, 723), (718, 719, 723, 722), (726, 728, 729, 727), (730, 731, 733, 732), (728, 726, 730, 732), (729, 728, 732, 733), (727, 729, 733, 731), (726, 727, 731, 730), (734, 736, 737, 735), (738, 739, 741, 740), (736, 734, 738, 740), (737, 736, 740, 741), (735, 737, 741, 739), (734, 735, 739, 738), (742, 744, 745, 743), (746, 747, 749, 748), (744, 742, 746, 748), (745, 744, 748, 749), (743, 745, 749, 747), (742, 743, 747, 746), (750, 752, 753, 751), (754, 755, 757, 756), (752, 750, 754, 756), (753, 752, 756, 757), (751, 753, 757, 755), (750, 751, 755, 754), (758, 760, 761, 759), (762, 763, 765, 764), (760, 758, 762, 764), (761, 760, 764, 765), (759, 761, 765, 763), (758, 759, 763, 762), (766, 768, 769, 767), (770, 771, 773, 772), (768, 766, 770, 772), (769, 768, 772, 773), (767, 769, 773, 771), (766, 767, 771, 770), (774, 776, 777, 775), (778, 779, 781, 780), (776, 774, 778, 780), (777, 776, 780, 781), (775, 777, 781, 779), (774, 775, 779, 778), (784, 783, 782, 785), (783, 784, 3, 1)])
me_cube_002.use_remesh_preserve_volume = False
me_cube_002.use_remesh_preserve_attributes = False
me_cube_002.use_mirror_vertex_groups = False
me_cube_002.update()
me_cube_001 = bpy.data.meshes.new('Cube.001')
me_cube_001.from_pydata([(-0.7406, -2.169, 0.5137), (-0.5492, -2.169, 0.5137), (-0.7406, -1.977, 0.5137), (-0.7074, -2.136, 0.5487), (-0.5824, -2.136, 0.5487), (-0.7074, -2.01, 0.5487), (-0.5658, -1.993, 0.5257), (-0.724, -1.844, 0.5257), (-0.5492, -1.861, 0.5137), (-0.7406, -1.668, 0.5137), (-0.5824, -1.827, 0.5487), (-0.7074, -1.702, 0.5487), (-0.5658, -1.685, 0.5257), (-0.724, -1.594, 0.5257), (-0.5492, -1.611, 0.5137), (-0.7406, -1.418, 0.5137), (-0.5492, -1.418, 0.5137), (-0.5824, -1.578, 0.5487), (-0.7074, -1.452, 0.5487), (-0.5824, -1.452, 0.5487), (-0.7406, -1.372, 0.5137), (-0.5492, -1.372, 0.5137), (-0.7406, -1.179, 0.5137), (-0.5492, -1.179, 0.5137), (-0.7074, -1.338, 0.5487), (-0.5824, -1.338, 0.5487), (-0.7074, -1.213, 0.5487), (-0.5824, -1.213, 0.5487), (-0.724, -1.095, 0.5257), (-0.5492, -1.111, 0.5137), (-0.7406, -0.9187, 0.5137), (-0.5824, -1.078, 0.5487), (-0.7074, -0.9521, 0.5487), (-0.5658, -0.9354, 0.5257), (-0.724, -0.8394, 0.5257), (-0.5492, -0.856, 0.5137), (-0.7406, -0.6635, 0.5137), (-0.5824, -0.8227, 0.5487), (-0.7074, -0.6969, 0.5487), (-0.5658, -0.6802, 0.5257), (-0.7406, -0.6056, 0.5137), (-0.5492, -0.6056, 0.5137), (-0.7406, -0.4131, 0.5137), (-0.7074, -0.5722, 0.5487), (-0.5824, -0.5722, 0.5487), (-0.7074, -0.4465, 0.5487), (-0.5658, -0.4298, 0.5257), (-0.7406, -0.3557, 0.5137), (-0.5492, -0.3557, 0.5137), (-0.7406, -0.1632, 0.5137), (-0.7074, -0.3224, 0.5487), (-0.5824, -0.3224, 0.5487), (-0.7074, -0.1966, 0.5487), (-0.5658, -0.1799, 0.5257), (-0.7406, -0.1165, 0.5137), (-0.5492, -0.1165, 0.5137), (-0.7406, 0.076, 0.5137), (-0.5492, 0.076, 0.5137), (-0.7074, -0.08312, 0.5487), (-0.5824, -0.08312, 0.5487), (-0.7074, 0.04262, 0.5487), (-0.5824, 0.04262, 0.5487), (-0.2741, -1.507, 0.5487), (-0.3991, -1.507, 0.5487), (-0.2741, -1.632, 0.5487), (-0.3991, -1.632, 0.5487), (-0.2409, -1.473, 0.5137), (-0.4323, -1.473, 0.5137), (-0.2409, -1.666, 0.5137), (-0.4323, -1.666, 0.5137), (-0.2741, -1.756, 0.5487), (-0.3991, -1.756, 0.5487), (-0.2741, -1.882, 0.5487), (-0.2409, -1.723, 0.5137), (-0.4323, -1.723, 0.5137), (-0.2409, -1.916, 0.5137), (-0.4157, -1.899, 0.5257), (-0.4157, -1.41, 0.5257), (-0.2409, -1.426, 0.5137), (-0.4323, -1.234, 0.5137), (-0.2409, -1.234, 0.5137), (-0.2741, -1.393, 0.5487), (-0.3991, -1.267, 0.5487), (-0.2741, -1.267, 0.5487), (-0.4157, -1.149, 0.5257), (-0.2409, -1.166, 0.5137), (-0.4323, -0.9735, 0.5137), (-0.2409, -0.9735, 0.5137), (-0.2741, -1.133, 0.5487), (-0.3991, -1.007, 0.5487), (-0.2741, -1.007, 0.5487), (-0.4157, -0.8941, 0.5257), (-0.2409, -0.9108, 0.5137), (-0.4323, -0.7183, 0.5137), (-0.2741, -0.8774, 0.5487), (-0.3991, -0.7517, 0.5487), (-0.2575, -0.735, 0.5257), (-0.4157, -0.6437, 0.5257), (-0.2409, -0.6603, 0.5137), (-0.4323, -0.4679, 0.5137), (-0.2409, -0.4679, 0.5137), (-0.2741, -0.627, 0.5487), (-0.3991, -0.5012, 0.5487), (-0.2741, -0.5012, 0.5487), (-0.4157, -0.3938, 0.5257), (-0.2409, -0.4105, 0.5137), (-0.4323, -0.218, 0.5137), (-0.2741, -0.3771, 0.5487), (-0.3991, -0.2514, 0.5487), (-0.2575, -0.2347, 0.5257), (-0.4157, -0.1546, 0.5257), (-0.2409, -0.1713, 0.5137), (-0.4323, 0.02124, 0.5137), (-0.2741, -0.1379, 0.5487), (-0.3991, -0.01214, 0.5487), (-0.2575, 0.004548, 0.5257), (-0.02494, -1.401, 0.5257), (-0.1665, -1.418, 0.5487), (-0.04153, -1.544, 0.5487), (-0.1665, -1.544, 0.5487), (-0.1997, -1.385, 0.5137), (-0.008345, -1.577, 0.5137), (-0.1997, -1.577, 0.5137), (-0.04153, -1.668, 0.5487), (-0.1665, -1.668, 0.5487), (-0.04153, -1.794, 0.5487), (-0.1665, -1.794, 0.5487), (-0.008345, -1.634, 0.5137), (-0.1997, -1.634, 0.5137), (-0.008345, -1.827, 0.5137), (-0.1997, -1.827, 0.5137), (-0.1997, -1.338, 0.5137), (-0.008345, -1.338, 0.5137), (-0.1997, -1.145, 0.5137), (-0.008345, -1.145, 0.5137), (-0.1665, -1.304, 0.5487), (-0.04153, -1.304, 0.5487), (-0.1665, -1.179, 0.5487), (-0.04153, -1.179, 0.5487), (-0.1997, -1.077, 0.5137), (-0.008345, -1.077, 0.5137), (-0.1997, -0.8849, 0.5137), (-0.1665, -1.044, 0.5487), (-0.04153, -1.044, 0.5487), (-0.1665, -0.9183, 0.5487), (-0.02494, -0.9016, 0.5257), (-0.1831, -0.8055, 0.5257), (-0.008345, -0.8222, 0.5137), (-0.1997, -0.6297, 0.5137), (-0.008345, -0.6297, 0.5137), (-0.04153, -0.7888, 0.5487), (-0.1665, -0.6631, 0.5487), (-0.04153, -0.6631, 0.5487), (-0.1831, -0.5551, 0.5257), (-0.008345, -0.5717, 0.5137), (-0.1997, -0.3793, 0.5137), (-0.008345, -0.3793, 0.5137), (-0.04153, -0.5384, 0.5487), (-0.1665, -0.4126, 0.5487), (-0.04153, -0.4126, 0.5487), (-0.1997, -0.3219, 0.5137), (-0.008345, -0.3219, 0.5137), (-0.1997, -0.1294, 0.5137), (-0.1665, -0.2885, 0.5487), (-0.04153, -0.2885, 0.5487), (-0.1665, -0.1628, 0.5487), (-0.02494, -0.1461, 0.5257), (-0.1831, -0.06597, 0.5257), (-0.008345, -0.08266, 0.5137), (-0.1997, 0.1098, 0.5137), (-0.04153, -0.04928, 0.5487), (-0.1665, 0.07646, 0.5487), (-0.02494, 0.09315, 0.5257), (0.2224, -1.367, 0.5257), (0.0808, -1.384, 0.5487), (0.2058, -1.509, 0.5487), (0.04762, -1.35, 0.5137), (0.239, -1.543, 0.5137), (0.06421, -1.526, 0.5257), (0.2058, -1.633, 0.5487), (0.0808, -1.633, 0.5487), (0.2058, -1.759, 0.5487), (0.239, -1.6, 0.5137), (0.04762, -1.6, 0.5137), (0.239, -1.792, 0.5137), (0.06421, -1.776, 0.5257), (0.06421, -1.287, 0.5257), (0.239, -1.303, 0.5137), (0.04762, -1.111, 0.5137), (0.239, -1.111, 0.5137), (0.2058, -1.27, 0.5487), (0.0808, -1.144, 0.5487), (0.2058, -1.144, 0.5487), (0.06421, -1.026, 0.5257), (0.239, -1.043, 0.5137), (0.04762, -0.8504, 0.5137), (0.2058, -1.01, 0.5487), (0.0808, -0.8838, 0.5487), (0.2224, -0.8671, 0.5257), (0.04762, -0.7877, 0.5137), (0.239, -0.7877, 0.5137), (0.04762, -0.5952, 0.5137), (0.0808, -0.7544, 0.5487), (0.2058, -0.7544, 0.5487), (0.0808, -0.6286, 0.5487), (0.2224, -0.6119, 0.5257), (0.06421, -0.5206, 0.5257), (0.239, -0.5373, 0.5137), (0.04762, -0.3448, 0.5137), (0.239, -0.3448, 0.5137), (0.2058, -0.5039, 0.5487), (0.0808, -0.3782, 0.5487), (0.2058, -0.3782, 0.5487), (0.06421, -0.2686, 0.5257), (0.239, -0.2853, 0.5137), (0.04762, -0.0928, 0.5137), (0.239, -0.0928, 0.5137), (0.2058, -0.2519, 0.5487), (0.0808, -0.1262, 0.5487), (0.2058, -0.1262, 0.5487), (0.04762, -0.03752, 0.5137), (0.239, -0.03752, 0.5137), (0.04762, 0.1614, 0.5137), (0.0808, -0.004143, 0.5487), (0.2058, -0.004143, 0.5487), (0.0808, 0.128, 0.5487), (0.2224, 0.1447, 0.5257), (0.455, -1.331, 0.5257), (0.3134, -1.348, 0.5487), (0.4384, -1.474, 0.5487), (0.2802, -1.314, 0.5137), (0.4716, -1.507, 0.5137), (0.2968, -1.49, 0.5257), (0.455, -1.581, 0.5257), (0.3134, -1.598, 0.5487), (0.4384, -1.723, 0.5487), (0.2802, -1.564, 0.5137), (0.4716, -1.757, 0.5137), (0.2968, -1.74, 0.5257), (0.2802, -1.268, 0.5137), (0.4716, -1.268, 0.5137), (0.2802, -1.075, 0.5137), (0.4716, -1.075, 0.5137), (0.3134, -1.234, 0.5487), (0.4384, -1.234, 0.5487), (0.3134, -1.109, 0.5487), (0.4384, -1.109, 0.5487), (0.2968, -0.9905, 0.5257), (0.4716, -1.007, 0.5137), (0.2802, -0.8147, 0.5137), (0.4716, -0.8147, 0.5137), (0.4384, -0.9739, 0.5487), (0.3134, -0.8481, 0.5487), (0.4384, -0.8481, 0.5487), (0.2802, -0.7521, 0.5137), (0.4716, -0.7521, 0.5137), (0.2802, -0.5596, 0.5137), (0.4716, -0.5596, 0.5137), (0.3134, -0.7187, 0.5487), (0.4384, -0.7187, 0.5487), (0.3134, -0.5929, 0.5487), (0.4384, -0.5929, 0.5487), (0.2802, -0.5016, 0.5137), (0.4716, -0.5016, 0.5137), (0.2802, -0.3091, 0.5137), (0.4716, -0.3091, 0.5137), (0.3134, -0.4682, 0.5487), (0.4384, -0.4682, 0.5487), (0.3134, -0.3425, 0.5487), (0.4384, -0.3425, 0.5487), (0.2802, -0.2517, 0.5137), (0.4716, -0.2517, 0.5137), (0.2802, -0.05925, 0.5137), (0.4716, -0.05925, 0.5137), (0.3134, -0.2184, 0.5487), (0.4384, -0.2184, 0.5487), (0.3134, -0.09262, 0.5487), (0.4384, -0.09262, 0.5487), (0.2802, -0.01251, 0.5137), (0.4716, -0.01251, 0.5137), (0.2802, 0.18, 0.5137), (0.4716, 0.18, 0.5137), (0.3134, 0.02086, 0.5487), (0.4384, 0.02086, 0.5487), (0.3134, 0.1466, 0.5487), (0.4384, 0.1466, 0.5487), (0.431, -1.853, 0.5487), (0.306, -1.853, 0.5487), (0.431, -2.122, 0.5487), (0.306, -2.122, 0.5487), (0.4642, -1.8, 0.5137), (0.2728, -1.8, 0.5137), (0.4642, -2.17, 0.5137), (0.2728, -2.17, 0.5137), (0.2229, -1.867, 0.5257), (0.08879, -1.892, 0.547), (0.2072, -2.122, 0.547), (0.05736, -1.842, 0.5154), (0.2386, -2.17, 0.5154), (0.07307, -2.146, 0.5257), (-0.01089, -1.9, 0.5257), (-0.145, -1.925, 0.547), (-0.02661, -2.122, 0.547), (-0.1765, -1.875, 0.5154), (0.004819, -2.17, 0.5154), (-0.1607, -2.146, 0.5257), (-0.2609, -1.986, 0.5257), (-0.395, -2.011, 0.547), (-0.2766, -2.122, 0.547), (-0.4264, -1.961, 0.5154), (-0.2451, -2.17, 0.5154), (-0.4107, -2.146, 0.5257), (0.5306, -2.151, 0.5257), (0.7054, -2.167, 0.5137), (0.514, -1.975, 0.5137), (0.6722, -2.134, 0.5487), (0.5472, -2.008, 0.5487), (0.6888, -1.991, 0.5257), (0.5306, -1.9, 0.5257), (0.7054, -1.917, 0.5137), (0.514, -1.724, 0.5137), (0.6722, -1.883, 0.5487), (0.5472, -1.758, 0.5487), (0.6888, -1.741, 0.5257), (0.5306, -1.65, 0.5257), (0.7054, -1.667, 0.5137), (0.514, -1.474, 0.5137), (0.6722, -1.634, 0.5487), (0.5472, -1.508, 0.5487), (0.6888, -1.491, 0.5257), (0.5306, -1.411, 0.5257), (0.7054, -1.428, 0.5137), (0.514, -1.235, 0.5137), (0.6722, -1.394, 0.5487), (0.5472, -1.269, 0.5487), (0.6888, -1.252, 0.5257), (0.5306, -1.162, 0.5257), (0.7054, -1.179, 0.5137), (0.514, -0.0969, 0.5137), (0.6722, -1.145, 0.5487), (0.5472, -0.1303, 0.5487), (0.6888, -0.1136, 0.5257), (0.5214, -0.0197, 0.5257), (0.6962, -0.03639, 0.5137), (0.5048, 0.1561, 0.5137), (0.663, -0.003012, 0.5487), (0.538, 0.1227, 0.5487), (0.6796, 0.1394, 0.5257), (0.5214, 0.2195, 0.5257), (0.6962, 0.2028, 0.5137), (0.5048, 0.3953, 0.5137), (0.663, 0.2362, 0.5487), (0.538, 0.362, 0.5487), (0.6796, 0.3787, 0.5257), (-0.1558, 0.1551, 0.5137), (-0.01142, 0.1551, 0.5137), (-0.1226, 0.1885, 0.5487), (-0.0446, 0.1885, 0.5487), (-0.1709, 0.374, 0.5487), (-0.02801, 0.3907, 0.5257), (0.06114, 0.2361, 0.5257), (0.2359, 0.2195, 0.5137), (0.04455, 0.412, 0.5137), (0.2027, 0.2528, 0.5487), (0.07773, 0.3786, 0.5487), (0.2193, 0.3953, 0.5257), (0.2937, 0.2483, 0.5257), (0.4685, 0.2316, 0.5137), (0.2771, 0.4107, 0.5137), (0.4353, 0.265, 0.5487), (0.3103, 0.3773, 0.5487), (0.4519, 0.394, 0.5257), (-0.1548, 0.28, 0.5487), (-0.204, 0.4074, 0.5137), (-0.1719, 0.2466, 0.5137), (-0.4157, 0.08281, 0.5257), (-0.2409, 0.06612, 0.5137), (-0.4323, 0.4095, 0.5137), (-0.2741, 0.0995, 0.5487), (-0.3991, 0.3761, 0.5487), (-0.2575, 0.3928, 0.5257), (-0.724, 0.1512, 0.5257), (-0.5492, 0.1345, 0.5137), (-0.7406, 0.327, 0.5137), (-0.5824, 0.1679, 0.5487), (-0.7074, 0.2937, 0.5487), (-0.5658, 0.3104, 0.5257), (-0.724, 0.4117, 0.5257), (-0.5492, 0.395, 0.5137), (-0.7406, 0.5875, 0.5137), (-0.5824, 0.4284, 0.5487), (-0.7074, 0.5542, 0.5487), (-0.5658, 0.5708, 0.5257), (-0.724, 0.6669, 0.5257), (-0.5492, 0.6502, 0.5137), (-0.7406, 0.8427, 0.5137), (-0.5824, 0.6836, 0.5487), (-0.7074, 0.8093, 0.5487), (-0.5658, 0.826, 0.5257), (-0.724, 0.9174, 0.5257), (-0.5492, 0.9007, 0.5137), (-0.7406, 1.093, 0.5137), (-0.5824, 0.934, 0.5487), (-0.7074, 1.06, 0.5487), (-0.5658, 1.076, 0.5257), (-0.724, 1.167, 0.5257), (-0.5492, 1.151, 0.5137), (-0.7406, 1.343, 0.5137), (-0.5824, 1.184, 0.5487), (-0.7074, 1.31, 0.5487), (-0.5658, 1.326, 0.5257), (-0.724, 1.406, 0.5257), (-0.5492, 1.39, 0.5137), (-0.7406, 1.582, 0.5137), (-0.5824, 1.423, 0.5487), (-0.7074, 1.549, 0.5487), (-0.5658, 1.566, 0.5257), (-0.4225, 0.6555, 0.5294), (-0.2477, 0.6388, 0.5064), (-0.4391, 0.8313, 0.5064), (-0.2809, 0.6722, 0.5414), (-0.4059, 0.798, 0.5414), (-0.2643, 0.8146, 0.5294), (-0.4225, 0.906, 0.5294), (-0.2477, 0.8893, 0.5064), (-0.4391, 1.082, 0.5064), (-0.2809, 0.9227, 0.5414), (-0.4059, 1.048, 0.5414), (-0.2643, 1.065, 0.5294), (-0.4225, 1.156, 0.5294), (-0.2477, 1.139, 0.5064), (-0.4391, 1.332, 0.5064), (-0.2809, 1.173, 0.5414), (-0.4059, 1.298, 0.5414), (-0.2643, 1.315, 0.5294), (-0.4225, 1.395, 0.5294), (-0.2477, 1.378, 0.5064), (-0.4391, 1.571, 0.5064), (-0.2809, 1.412, 0.5414), (-0.4059, 1.537, 0.5414), (-0.2643, 1.554, 0.5294), (-0.1788, 0.6555, 0.5294), (-0.004015, 0.6388, 0.5064), (-0.1954, 0.8313, 0.5064), (-0.0372, 0.6722, 0.5414), (-0.1622, 0.798, 0.5414), (-0.02061, 0.8146, 0.5294), (-0.1788, 0.906, 0.5294), (-0.004015, 0.8893, 0.5064), (-0.1954, 1.082, 0.5064), (-0.0372, 0.9227, 0.5414), (-0.1622, 1.048, 0.5414), (-0.02061, 1.065, 0.5294), (-0.1788, 1.156, 0.5294), (-0.004015, 1.139, 0.5064), (-0.1954, 1.332, 0.5064), (-0.0372, 1.173, 0.5414), (-0.1622, 1.298, 0.5414), (-0.02061, 1.315, 0.5294), (-0.1788, 1.395, 0.5294), (-0.004015, 1.378, 0.5064), (-0.1954, 1.571, 0.5064), (-0.0372, 1.412, 0.5414), (-0.1622, 1.537, 0.5414), (-0.02061, 1.554, 0.5294), (0.04713, 0.6555, 0.5294), (0.2219, 0.6388, 0.5064), (0.03054, 0.8313, 0.5064), (0.1887, 0.6722, 0.5414), (0.06372, 0.798, 0.5414), (0.2053, 0.8146, 0.5294), (0.04713, 0.906, 0.5294), (0.2219, 0.8893, 0.5064), (0.03054, 1.082, 0.5064), (0.1887, 0.9227, 0.5414), (0.06372, 1.048, 0.5414), (0.2053, 1.065, 0.5294), (0.04713, 1.156, 0.5294), (0.2219, 1.139, 0.5064), (0.03054, 1.332, 0.5064), (0.1887, 1.173, 0.5414), (0.06372, 1.298, 0.5414), (0.2053, 1.315, 0.5294), (0.04713, 1.395, 0.5294), (0.2219, 1.378, 0.5064), (0.03054, 1.571, 0.5064), (0.1887, 1.412, 0.5414), (0.06372, 1.537, 0.5414), (0.2053, 1.554, 0.5294), (0.551, 0.7863, 0.5294), (0.7258, 0.7696, 0.5064), (0.5344, 0.9621, 0.5064), (0.6926, 0.803, 0.5414), (0.5675, 0.9287, 0.5414), (0.7092, 0.9454, 0.5294), (0.551, 1.037, 0.5294), (0.7258, 1.02, 0.5064), (0.5344, 1.213, 0.5064), (0.6926, 1.053, 0.5414), (0.5675, 1.179, 0.5414), (0.7092, 1.196, 0.5294), (0.551, 1.287, 0.5294), (0.7258, 1.27, 0.5064), (0.5344, 1.462, 0.5064), (0.6926, 1.303, 0.5414), (0.5675, 1.429, 0.5414), (0.7092, 1.446, 0.5294), (0.3048, 1.034, 0.5294), (0.4796, 1.017, 0.5064), (0.2882, 1.209, 0.5064), (0.4464, 1.05, 0.5414), (0.3214, 1.176, 0.5414), (0.463, 1.193, 0.5294), (-0.4225, 1.801, 0.5294), (-0.2477, 1.784, 0.5064), (-0.4391, 1.977, 0.5064), (-0.2809, 1.818, 0.5414), (-0.4059, 1.944, 0.5414), (-0.2643, 1.96, 0.5294), (-0.4225, 2.051, 0.5294), (-0.2477, 2.034, 0.5064), (-0.4391, 2.227, 0.5064), (-0.2809, 2.068, 0.5414), (-0.4059, 2.193, 0.5414), (-0.2643, 2.21, 0.5294), (-0.4225, 2.29, 0.5294), (-0.2477, 2.274, 0.5064), (-0.4391, 2.466, 0.5064), (-0.2809, 2.307, 0.5414), (-0.4059, 2.433, 0.5414), (-0.2643, 2.449, 0.5294), (-0.1788, 1.801, 0.5294), (-0.004015, 1.784, 0.5064), (-0.1954, 1.977, 0.5064), (-0.0372, 1.818, 0.5414), (-0.1622, 1.944, 0.5414), (-0.02061, 1.96, 0.5294), (-0.1788, 2.051, 0.5294), (-0.004015, 2.034, 0.5064), (-0.1954, 2.227, 0.5064), (-0.0372, 2.068, 0.5414), (-0.1622, 2.193, 0.5414), (-0.02061, 2.21, 0.5294), (-0.1788, 2.29, 0.5294), (-0.004015, 2.274, 0.5064), (-0.1954, 2.466, 0.5064), (-0.0372, 2.307, 0.5414), (-0.1622, 2.433, 0.5414), (-0.02061, 2.449, 0.5294), (0.04713, 1.801, 0.5294), (0.2219, 1.784, 0.5064), (0.03054, 1.977, 0.5064), (0.1887, 1.818, 0.5414), (0.06372, 1.944, 0.5414), (0.2053, 1.96, 0.5294), (0.04713, 2.051, 0.5294), (0.2219, 2.034, 0.5064), (0.03054, 2.227, 0.5064), (0.1887, 2.068, 0.5414), (0.06372, 2.193, 0.5414), (0.2053, 2.21, 0.5294), (0.04713, 2.29, 0.5294), (0.2219, 2.274, 0.5064), (0.03054, 2.466, 0.5064), (0.1887, 2.307, 0.5414), (0.06372, 2.433, 0.5414), (0.2053, 2.449, 0.5294), (0.2778, 1.801, 0.5294), (0.4526, 1.784, 0.5064), (0.2612, 1.977, 0.5064), (0.4194, 1.818, 0.5414), (0.2944, 1.944, 0.5414), (0.436, 1.96, 0.5294), (0.2778, 2.051, 0.5294), (0.4526, 2.034, 0.5064), (0.2612, 2.227, 0.5064), (0.4194, 2.068, 0.5414), (0.2944, 2.193, 0.5414), (0.436, 2.21, 0.5294), (0.2778, 2.29, 0.5294), (0.4526, 2.274, 0.5064), (0.2612, 2.466, 0.5064), (0.4194, 2.307, 0.5414), (0.2944, 2.433, 0.5414), (0.436, 2.449, 0.5294), (0.5221, 1.801, 0.5294), (0.6969, 1.784, 0.5064), (0.5055, 1.977, 0.5064), (0.6637, 1.818, 0.5414), (0.5387, 1.944, 0.5414), (0.6803, 1.96, 0.5294), (0.5221, 2.051, 0.5294), (0.6969, 2.034, 0.5064), (0.5055, 2.227, 0.5064), (0.6637, 2.068, 0.5414), (0.5387, 2.193, 0.5414), (0.6803, 2.21, 0.5294), (0.5221, 2.29, 0.5294), (0.6969, 2.274, 0.5064), (0.5055, 2.466, 0.5064), (0.6637, 2.307, 0.5414), (0.5387, 2.433, 0.5414), (0.6803, 2.449, 0.5294), (-0.724, 1.789, 0.5257), (-0.5492, 1.773, 0.5137), (-0.7406, 1.965, 0.5137), (-0.5824, 1.806, 0.5487), (-0.7074, 1.932, 0.5487), (-0.5658, 1.948, 0.5257), (-0.7406, 2.023, 0.5137), (-0.5492, 2.023, 0.5137), (-0.7406, 2.216, 0.5137), (-0.5492, 2.216, 0.5137), (-0.7074, 2.056, 0.5487), (-0.5824, 2.056, 0.5487), (-0.7074, 2.182, 0.5487), (-0.5824, 2.182, 0.5487), (-0.724, 2.29, 0.5257), (-0.5492, 2.273, 0.5137), (-0.7406, 2.465, 0.5137), (-0.5824, 2.306, 0.5487), (-0.7074, 2.432, 0.5487), (-0.5658, 2.449, 0.5257), (-0.7561, -2.257, 0.5016), (0.8382, -2.29, 0.3405), (-0.756, -2.289, 0.3447), (-0.8481, 2.58, 0.3799), (0.803, 2.553, 0.4964), (0.9024, 2.571, 0.4178), (-0.8492, 2.56, 0.4667), (0.9191, 2.584, 0.3627), (0.8384, -2.262, 0.479), (-0.8569, -2.274, 0.4211), (0.9158, -2.28, 0.39)], [], [(0, 2, 6, 1), (3, 4, 6, 5), (5, 2, 0, 3), (0, 1, 4, 3), (2, 5, 6), (7, 9, 12, 8), (7, 10, 12, 11), (13, 15, 16, 14), (9, 11, 12), (8, 10, 7), (13, 17, 19, 18), (16, 15, 18, 19), (14, 16, 19, 17), (20, 22, 23, 21), (14, 17, 13), (24, 25, 27, 26), (26, 22, 20, 24), (23, 22, 26, 27), (21, 23, 27, 25), (20, 21, 25, 24), (28, 30, 33, 29), (28, 31, 33, 32), (34, 36, 39, 35), (30, 32, 33), (29, 31, 28), (34, 37, 39, 38), (40, 42, 46, 41), (36, 38, 39), (35, 37, 34), (43, 44, 46, 45), (45, 42, 40, 43), (40, 41, 44, 43), (42, 45, 46), (47, 49, 53, 48), (50, 51, 53, 52), (52, 49, 47, 50), (47, 48, 51, 50), (49, 52, 53), (54, 56, 57, 55), (58, 59, 61, 60), (60, 56, 54, 58), (57, 56, 60, 61), (55, 57, 61, 59), (54, 55, 59, 58), (69, 68, 64, 65), (68, 66, 62, 64), (66, 67, 63, 62), (63, 67, 69, 65), (65, 64, 62, 63), (69, 67, 66, 68), (75, 73, 70, 72), (75, 72, 76), (73, 74, 71, 70), (76, 72, 70, 71), (76, 74, 73, 75), (77, 79, 80, 78), (77, 81, 83, 82), (80, 79, 82, 83), (78, 80, 83, 81), (84, 86, 87, 85), (78, 81, 77), (84, 88, 90, 89), (87, 86, 89, 90), (85, 87, 90, 88), (91, 93, 96, 92), (85, 88, 84), (91, 94, 96, 95), (97, 99, 100, 98), (93, 95, 96), (92, 94, 91), (97, 101, 103, 102), (100, 99, 102, 103), (98, 100, 103, 101), (104, 106, 109, 105), (98, 101, 97), (104, 107, 109, 108), (110, 112, 115, 111), (106, 108, 109), (105, 107, 104), (110, 113, 115, 114), (122, 121, 118, 119), (112, 114, 115), (111, 113, 110), (117, 120, 122, 119), (120, 117, 116), (119, 118, 116, 117), (122, 120, 116, 121), (130, 129, 125, 126), (129, 127, 123, 125), (127, 128, 124, 123), (124, 128, 130, 126), (126, 125, 123, 124), (130, 128, 127, 129), (131, 133, 134, 132), (135, 136, 138, 137), (137, 133, 131, 135), (134, 133, 137, 138), (132, 134, 138, 136), (131, 132, 136, 135), (139, 141, 145, 140), (142, 143, 145, 144), (144, 141, 139, 142), (139, 140, 143, 142), (141, 144, 145), (146, 148, 149, 147), (146, 150, 152, 151), (149, 148, 151, 152), (147, 149, 152, 150), (153, 155, 156, 154), (147, 150, 146), (153, 157, 159, 158), (156, 155, 158, 159), (154, 156, 159, 157), (160, 162, 166, 161), (154, 157, 153), (163, 164, 166, 165), (165, 162, 160, 163), (160, 161, 164, 163), (162, 165, 166), (167, 169, 172, 168), (167, 170, 172, 171), (178, 175, 173, 174), (169, 171, 172), (168, 170, 167), (177, 175, 178), (176, 174, 173), (178, 176, 173, 177), (184, 182, 179, 181), (184, 181, 185), (182, 183, 180, 179), (185, 181, 179, 180), (185, 183, 182, 184), (186, 188, 189, 187), (186, 190, 192, 191), (189, 188, 191, 192), (187, 189, 192, 190), (193, 195, 198, 194), (187, 190, 186), (193, 196, 198, 197), (199, 201, 205, 200), (195, 197, 198), (194, 196, 193), (202, 203, 205, 204), (204, 201, 199, 202), (199, 200, 203, 202), (201, 204, 205), (206, 208, 209, 207), (206, 210, 212, 211), (209, 208, 211, 212), (207, 209, 212, 210), (213, 215, 216, 214), (207, 210, 206), (213, 217, 219, 218), (216, 215, 218, 219), (214, 216, 219, 217), (220, 222, 226, 221), (214, 217, 213), (223, 224, 226, 225), (225, 222, 220, 223), (220, 221, 224, 223), (222, 225, 226), (232, 229, 227, 228), (231, 229, 232), (230, 228, 227), (232, 230, 227, 231), (238, 235, 233, 234), (237, 235, 238), (236, 234, 233), (238, 236, 233, 237), (239, 241, 242, 240), (243, 244, 246, 245), (245, 241, 239, 243), (242, 241, 245, 246), (240, 242, 246, 244), (239, 240, 244, 243), (247, 249, 250, 248), (247, 251, 253, 252), (250, 249, 252, 253), (248, 250, 253, 251), (254, 256, 257, 255), (248, 251, 247), (258, 259, 261, 260), (260, 256, 254, 258), (257, 256, 260, 261), (255, 257, 261, 259), (254, 255, 259, 258), (262, 264, 265, 263), (266, 267, 269, 268), (268, 264, 262, 266), (265, 264, 268, 269), (263, 265, 269, 267), (262, 263, 267, 266), (270, 272, 273, 271), (274, 275, 277, 276), (276, 272, 270, 274), (273, 272, 276, 277), (271, 273, 277, 275), (270, 271, 275, 274), (278, 280, 281, 279), (282, 283, 285, 284), (284, 280, 278, 282), (281, 280, 284, 285), (279, 281, 285, 283), (278, 279, 283, 282), (293, 292, 288, 289), (288, 292, 290, 286), (290, 291, 287, 286), (291, 293, 289, 287), (289, 288, 286, 287), (293, 291, 290, 292), (299, 296, 294, 295), (298, 296, 299), (297, 295, 294), (299, 297, 294, 298), (305, 302, 300, 301), (304, 302, 305), (303, 301, 300), (305, 303, 300, 304), (311, 308, 306, 307), (310, 308, 311), (309, 307, 306), (311, 309, 306, 310), (312, 314, 317, 313), (312, 315, 317, 316), (318, 320, 323, 319), (314, 316, 317), (313, 315, 312), (318, 321, 323, 322), (324, 326, 329, 325), (320, 322, 323), (319, 321, 318), (324, 327, 329, 328), (330, 332, 335, 331), (326, 328, 329), (325, 327, 324), (330, 333, 335, 334), (336, 338, 341, 337), (332, 334, 335), (331, 333, 330), (336, 339, 341, 340), (342, 344, 347, 343), (338, 340, 341), (337, 339, 336), (342, 345, 347, 346), (348, 350, 353, 349), (344, 346, 347), (343, 345, 342), (348, 351, 353, 352), (374, 373, 359, 355), (350, 352, 353), (349, 351, 348), (372, 357, 359, 358), (372, 374, 354, 356), (354, 355, 357, 356), (359, 373, 358), (360, 362, 365, 361), (360, 363, 365, 364), (366, 368, 371, 367), (362, 364, 365), (360, 361, 363), (366, 369, 371, 370), (358, 373, 374, 372), (368, 370, 371), (367, 369, 366), (375, 377, 380, 376), (375, 378, 380, 379), (381, 383, 386, 382), (377, 379, 380), (376, 378, 375), (381, 384, 386, 385), (387, 389, 392, 388), (383, 385, 386), (382, 384, 381), (387, 390, 392, 391), (393, 395, 398, 394), (389, 391, 392), (388, 390, 387), (393, 396, 398, 397), (399, 401, 404, 400), (395, 397, 398), (394, 396, 393), (399, 402, 404, 403), (405, 407, 410, 406), (401, 403, 404), (400, 402, 399), (405, 408, 410, 409), (411, 413, 416, 412), (407, 409, 410), (406, 408, 405), (411, 414, 416, 415), (417, 419, 422, 418), (413, 415, 416), (412, 414, 411), (417, 420, 422, 421), (423, 425, 428, 424), (422, 419, 421), (418, 420, 417), (423, 426, 428, 427), (429, 431, 434, 430), (428, 425, 427), (424, 426, 423), (429, 432, 434, 433), (435, 437, 440, 436), (434, 431, 433), (430, 432, 429), (435, 438, 440, 439), (441, 443, 446, 442), (440, 437, 439), (436, 438, 435), (441, 444, 446, 445), (447, 449, 452, 448), (446, 443, 445), (442, 444, 441), (447, 450, 452, 451), (453, 455, 458, 454), (452, 449, 451), (448, 450, 447), (453, 456, 458, 457), (459, 461, 464, 460), (458, 455, 457), (454, 456, 453), (459, 462, 464, 463), (465, 467, 470, 466), (464, 461, 463), (460, 462, 459), (465, 468, 470, 469), (471, 473, 476, 472), (470, 467, 469), (466, 468, 465), (471, 474, 476, 475), (477, 479, 482, 478), (476, 473, 475), (472, 474, 471), (477, 480, 482, 481), (483, 485, 488, 484), (482, 479, 481), (478, 480, 477), (483, 486, 488, 487), (489, 491, 494, 490), (488, 485, 487), (484, 486, 483), (489, 492, 494, 493), (495, 497, 500, 496), (491, 493, 494), (490, 492, 489), (495, 498, 500, 499), (501, 503, 506, 502), (497, 499, 500), (496, 498, 495), (501, 504, 506, 505), (507, 509, 512, 508), (503, 505, 506), (502, 504, 501), (507, 510, 512, 511), (513, 515, 518, 514), (509, 511, 512), (508, 510, 507), (513, 516, 518, 517), (519, 521, 524, 520), (518, 515, 517), (514, 516, 513), (519, 522, 524, 523), (525, 527, 530, 526), (524, 521, 523), (520, 522, 519), (525, 528, 530, 529), (531, 533, 536, 532), (530, 527, 529), (526, 528, 525), (531, 534, 536, 535), (537, 539, 542, 538), (536, 533, 535), (532, 534, 531), (537, 540, 542, 541), (543, 545, 548, 544), (542, 539, 541), (538, 540, 537), (543, 546, 548, 547), (549, 551, 554, 550), (548, 545, 547), (544, 546, 543), (549, 552, 554, 553), (555, 557, 560, 556), (554, 551, 553), (550, 552, 549), (555, 558, 560, 559), (561, 563, 566, 562), (560, 557, 559), (556, 558, 555), (561, 564, 566, 565), (567, 569, 572, 568), (566, 563, 565), (562, 564, 561), (567, 570, 572, 571), (573, 575, 578, 574), (572, 569, 571), (568, 570, 567), (573, 576, 578, 577), (579, 581, 584, 580), (578, 575, 577), (574, 576, 573), (579, 582, 584, 583), (585, 587, 590, 586), (584, 581, 583), (580, 582, 579), (585, 588, 590, 589), (591, 593, 596, 592), (587, 589, 590), (586, 588, 585), (591, 594, 596, 595), (597, 599, 602, 598), (593, 595, 596), (592, 594, 591), (597, 600, 602, 601), (603, 605, 608, 604), (599, 601, 602), (598, 600, 597), (603, 606, 608, 607), (609, 611, 612, 610), (605, 607, 608), (604, 606, 603), (613, 614, 616, 615), (615, 611, 609, 613), (612, 611, 615, 616), (610, 612, 616, 614), (609, 610, 614, 613), (617, 619, 622, 618), (617, 620, 622, 621), (619, 621, 622), (618, 620, 617), (1, 6, 4), (11, 9, 7), (8, 12, 10), (18, 15, 13), (32, 30, 28), (29, 33, 31), (38, 36, 34), (35, 39, 37), (41, 46, 44), (48, 53, 51), (71, 74, 76), (82, 79, 77), (89, 86, 84), (95, 93, 91), (92, 96, 94), (102, 99, 97), (108, 106, 104), (105, 109, 107), (114, 112, 110), (111, 115, 113), (121, 116, 118), (140, 145, 143), (151, 148, 146), (158, 155, 153), (161, 166, 164), (171, 169, 167), (168, 172, 170), (177, 173, 175), (174, 176, 178), (180, 183, 185), (191, 188, 186), (197, 195, 193), (194, 198, 196), (200, 205, 203), (211, 208, 206), (218, 215, 213), (221, 226, 224), (231, 227, 229), (228, 230, 232), (237, 233, 235), (234, 236, 238), (252, 249, 247), (296, 298, 294), (297, 299, 295), (302, 304, 300), (303, 305, 301), (308, 310, 306), (309, 311, 307), (316, 314, 312), (313, 317, 315), (322, 320, 318), (319, 323, 321), (328, 326, 324), (325, 329, 327), (334, 332, 330), (331, 335, 333), (340, 338, 336), (337, 341, 339), (346, 344, 342), (343, 347, 345), (352, 350, 348), (349, 353, 351), (355, 359, 357), (364, 362, 360), (361, 365, 363), (370, 368, 366), (367, 371, 369), (356, 357, 372), (354, 374, 355), (379, 377, 375), (376, 380, 378), (385, 383, 381), (382, 386, 384), (391, 389, 387), (388, 392, 390), (397, 395, 393), (394, 398, 396), (403, 401, 399), (400, 404, 402), (409, 407, 405), (406, 410, 408), (415, 413, 411), (412, 416, 414), (421, 419, 417), (418, 422, 420), (427, 425, 423), (424, 428, 426), (433, 431, 429), (430, 434, 432), (439, 437, 435), (436, 440, 438), (445, 443, 441), (442, 446, 444), (451, 449, 447), (448, 452, 450), (457, 455, 453), (454, 458, 456), (463, 461, 459), (460, 464, 462), (469, 467, 465), (466, 470, 468), (475, 473, 471), (472, 476, 474), (481, 479, 477), (478, 482, 480), (487, 485, 483), (484, 488, 486), (493, 491, 489), (490, 494, 492), (499, 497, 495), (496, 500, 498), (505, 503, 501), (502, 506, 504), (511, 509, 507), (508, 512, 510), (517, 515, 513), (514, 518, 516), (523, 521, 519), (520, 524, 522), (529, 527, 525), (526, 530, 528), (535, 533, 531), (532, 536, 534), (541, 539, 537), (538, 542, 540), (547, 545, 543), (544, 548, 546), (553, 551, 549), (550, 554, 552), (559, 557, 555), (556, 560, 558), (565, 563, 561), (562, 566, 564), (571, 569, 567), (568, 572, 570), (577, 575, 573), (574, 578, 576), (583, 581, 579), (580, 584, 582), (589, 587, 585), (586, 590, 588), (595, 593, 591), (592, 596, 594), (601, 599, 597), (598, 602, 600), (607, 605, 603), (604, 608, 606), (621, 619, 617), (618, 622, 620), (626, 630, 624, 625), (632, 629, 626), (623, 631, 627, 629), (629, 627, 628, 630, 626), (629, 632, 623), (628, 627, 631, 633, 630), (631, 623, 632, 625, 624, 633), (626, 625, 632), (630, 633, 624)])
me_cube_001.use_remesh_preserve_volume = False
me_cube_001.use_remesh_preserve_attributes = False
me_cube_001.use_mirror_vertex_groups = False
me_cube_001.update()

# ---- objects
ob_cube_001 = bpy.data.objects.new('Cube.001', me_cube_002)
ob_cube = bpy.data.objects.new('Cube', me_cube_001)

# ---- transforms, parenting, visibility, modifiers, constraints
ob_cube_001.location = (-1.217, 0.2377, 0.8661)
ob_cube_001.scale = (0.1819, 0.1819, 0.1819)
ob_cube_001.lineart.crease_threshold = 0.0
ob_cube.location = (0.0, 0.0, 0.0)
ob_cube.scale = (0.1819, 0.1819, 0.1819)
ob_cube.lineart.crease_threshold = 0.0

# ---- collection membership
col_collection_1.objects.link(ob_cube_001)
col_collection_1.objects.link(ob_cube)

# ---- scene / render settings (as saved in the file)
scene.frame_start = 1; scene.frame_end = 250; scene.frame_set(1)
scene.render.engine = 'BLENDER_EEVEE_NEXT'
scene.render.resolution_percentage = 50
scene.render.dither_intensity = 0.0
scene.cycles.use_denoising = False
scene.cycles.samples = 10
scene.cycles.sampling_pattern = 'TABULATED_SOBOL'
scene.cycles.light_sampling_threshold = 0.0
scene.cycles.use_adaptive_sampling = False
scene.cycles.use_light_tree = False
scene.cycles.blur_glossy = 0.0
scene.cycles.pixel_filter_type = 'GAUSSIAN'
scene.cycles.sample_clamp_indirect = 0.0
scene.view_settings.view_transform = 'Standard'
bpy.context.view_layer.update()

# ---- added for rendering (the .blend has no active camera and no usable light): camera, sun
cam_auto = bpy.data.cameras.new('AutoCamera')
cam_auto.lens = 50.0
cam_auto.sensor_width = 36.0
cam_auto.clip_end = 1000.0
ob_auto_camera = bpy.data.objects.new('AutoCamera', cam_auto)
scene.collection.objects.link(ob_auto_camera)
ob_auto_camera.location = (1.35327, -2.19856, 2.07968)
ob_auto_camera.rotation_euler = (1.09748, -7.21219e-08, 0.694738)
scene.camera = ob_auto_camera
light_auto_sun = bpy.data.lights.new('AutoSun', 'SUN')
light_auto_sun.energy = 3.0
light_auto_sun.angle = 0.0523599
ob_auto_sun = bpy.data.objects.new('AutoSun', light_auto_sun)
scene.collection.objects.link(ob_auto_sun)
ob_auto_sun.rotation_euler = (0.872665, 0.174533, 0.523599)
bpy.context.view_layer.update()

